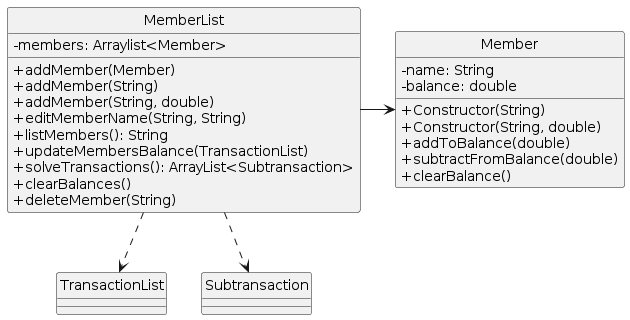

The diagram above was rendered by PlantUML. Its source (embedded in the PNG):
@startuml
skinparam classAttributeIconSize 0
hide circle

class MemberList {
    -members: Arraylist<Member>
    +addMember(Member)
    +addMember(String)
    +addMember(String, double)
    +editMemberName(String, String)
    +listMembers(): String
    +updateMembersBalance(TransactionList)
    +solveTransactions(): ArrayList<Subtransaction>
    +clearBalances()
    +deleteMember(String)
}

class Member {
    -name: String
    -balance: double
    +Constructor(String)
    +Constructor(String, double)
    +addToBalance(double)
    +subtractFromBalance(double)
    +clearBalance()
}

class TransactionList
class Subtransaction

MemberList -> Member
MemberList -[dashed]-> TransactionList
MemberList -[dashed]-> Subtransaction
@enduml